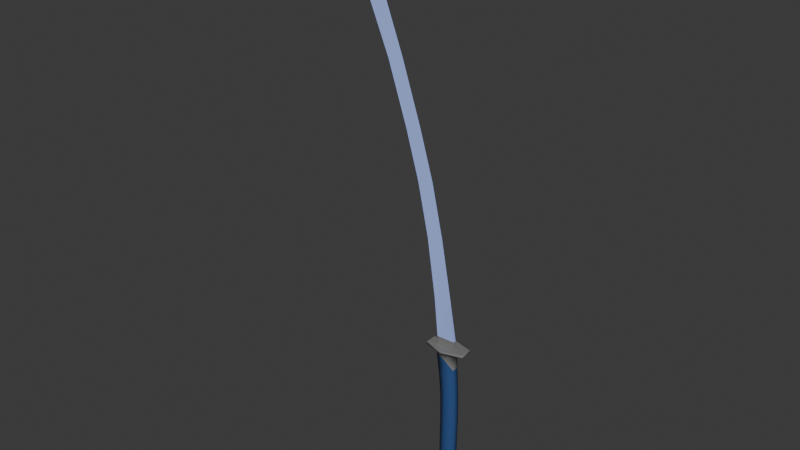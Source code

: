 # Source: Moonbrand.blend  (saved by Blender 5.0.119; exported with 4.5.12 LTS)
import bpy
from mathutils import Matrix  # noqa: F401  (used for matrix-valued properties, if any)

bpy.ops.wm.read_factory_settings(use_empty=True)
scene = bpy.context.scene
scene.name = 'Scene'

# ---- collections
col_collection = bpy.data.collections.new('Collection'); scene.collection.children.link(col_collection)

# ---- materials (node trees are filled in below, after node groups)
mat_handle = bpy.data.materials.new('Handle')
mat_handle.alpha_threshold = 0.0
mat_handle.use_backface_culling_lightprobe_volume = False
mat_handle.roughness = 0.5
mat_handle.line_color = (0.0, 0.0, 0.0, 1.0)
mat_blade = bpy.data.materials.new('Blade')
mat_details = bpy.data.materials.new('Details')

# ---- material node trees
mat_handle.use_nodes = True; mat_handle.node_tree.nodes.clear()
_N = mat_handle.node_tree.nodes; _L = mat_handle.node_tree.links
n0 = _N.new('ShaderNodeOutputMaterial'); n0.name = 'Material Output'; n0.location = (200, 100)
n1 = _N.new('ShaderNodeBsdfPrincipled'); n1.name = 'Principled BSDF'; n1.location = (-200, 100)
n1.inputs[0].default_value = (0.02555, 0.07674, 0.2259, 1.0)
_L.new(n1.outputs[0], n0.inputs[0])
n0.is_active_output = True
mat_blade.use_nodes = True; mat_blade.node_tree.nodes.clear()
_N = mat_blade.node_tree.nodes; _L = mat_blade.node_tree.links
n0 = _N.new('ShaderNodeBsdfPrincipled'); n0.name = 'Principled BSDF'; n0.location = (-200, 100)
n0.inputs[0].default_value = (0.393, 0.5146, 1.0, 1.0)
n0.inputs[2].default_value = 0.0
n1 = _N.new('ShaderNodeOutputMaterial'); n1.name = 'Material Output'; n1.location = (200, 100)
_L.new(n0.outputs[0], n1.inputs[0])
n1.is_active_output = True
mat_details.use_nodes = True; mat_details.node_tree.nodes.clear()
_N = mat_details.node_tree.nodes; _L = mat_details.node_tree.links
n0 = _N.new('ShaderNodeBsdfPrincipled'); n0.name = 'Principled BSDF'; n0.location = (-200, 100)
n0.inputs[0].default_value = (0.214, 0.214, 0.214, 1.0)
n0.inputs[2].default_value = 0.0
n1 = _N.new('ShaderNodeOutputMaterial'); n1.name = 'Material Output'; n1.location = (200, 100)
_L.new(n0.outputs[0], n1.inputs[0])
n1.is_active_output = True

# ---- world
world_world = bpy.data.worlds.new('World'); scene.world = world_world
world_world.use_nodes = True; world_world.node_tree.nodes.clear()
_N = world_world.node_tree.nodes; _L = world_world.node_tree.links
n0 = _N.new('ShaderNodeOutputWorld'); n0.name = 'World Output'; n0.location = (200, 100)
n1 = _N.new('ShaderNodeBackground'); n1.name = 'Background'; n1.location = (-200, 100)
n1.inputs[0].default_value = (0.05088, 0.05088, 0.05088, 1.0)
_L.new(n1.outputs[0], n0.inputs[0])
n0.is_active_output = True
world_world.color = (0.05088, 0.05088, 0.05088)
world_world.sun_shadow_jitter_overblur = 0.0

# ---- meshes
me_cube = bpy.data.meshes.new('Cube')
me_cube.from_pydata([(0.01821, 0.008255, -0.2711), (-0.003445, 0.01603, -0.2702), (-0.002547, 0.01677, -0.2512), (-0.001305, 0.01611, -0.1946), (0.02073, 0.01046, -0.2521), (0.02148, 0.009564, -0.1955), (0.02073, -0.01046, -0.2521), (0.02148, -0.009564, -0.1955), (-0.002547, -0.01677, -0.2512), (-0.001305, -0.01611, -0.1946), (-0.02398, -0.01045, -0.25), (-0.02033, -0.009563, -0.1941), (-0.02398, 0.01045, -0.25), (-0.02033, 0.009563, -0.1941), (0.01821, -0.008255, -0.2711), (-0.003445, -0.01603, -0.2702), (-0.02433, -0.008251, -0.269), (-0.02433, 0.008251, -0.269), (0.008435, 0.002932, -0.2801), (-0.003104, 0.005871, -0.2823), (0.008435, -0.002932, -0.2801), (-0.003104, -0.005871, -0.2823), (-0.01276, -0.00293, -0.2779), (-0.01276, 0.00293, -0.2779), (0.00158, 0.0174, -0.08549), (0.02404, 0.009148, -0.08607), (0.02404, -0.009148, -0.08607), (0.00158, -0.0174, -0.08549), (-0.01859, -0.009105, -0.08474), (-0.01859, 0.009105, -0.08474), (0.002941, 0.01814, 0.03435), (0.02642, 0.009268, 0.03408), (0.02642, -0.009268, 0.03408), (0.002941, -0.01814, 0.03435), (-0.01791, -0.009228, 0.03469), (-0.01791, 0.009228, 0.03469), (-0.001122, 0.01802, 0.175), (0.02128, 0.009342, 0.1727), (0.02128, -0.009342, 0.1727), (-0.001122, -0.01802, 0.175), (-0.02592, -0.009219, 0.175), (-0.02592, 0.009219, 0.175), (-0.000426, 0.01876, 0.2193), (0.01956, 0.009456, 0.1917), (0.01956, -0.009456, 0.1917), (-0.000426, -0.01876, 0.2193), (-0.03308, -0.009687, 0.2254), (-0.03308, 0.009687, 0.2254), (-0.004388, 0.01937, 0.2451), (0.01878, 0.009721, 0.2461), (0.01878, -0.009721, 0.2461), (-0.004388, -0.01937, 0.2451), (-0.0348, -0.009683, 0.2446), (-0.0348, 0.009683, 0.2446), (-0.004605, 0.01811, 0.2521), (0.02622, 0.009096, 0.2535), (0.02622, -0.009096, 0.2535), (-0.004605, -0.01811, 0.2521), (-0.03502, -0.009053, 0.2516), (-0.03502, 0.009053, 0.2516), (0.05236, 0.01602, 0.2473), (-0.004482, 0.03199, 0.2451), (0.05236, -0.01602, 0.2473), (-0.004482, -0.03199, 0.2451), (-0.06078, -0.01591, 0.2438), (-0.06078, 0.01591, 0.2438), (0.0522, 0.0161, 0.2543), (-0.0047, 0.03226, 0.2521), (0.0522, -0.0161, 0.2543), (-0.0047, -0.03226, 0.2521), (-0.06105, -0.01599, 0.2508), (-0.06105, 0.01599, 0.2508), (-0.03326, -0.003684, 0.2404), (-0.03608, -0.003833, 0.272), (-0.03326, 0.003684, 0.2404), (-0.03608, 0.003833, 0.272), (0.01727, -0.003704, 0.2431), (0.01604, -0.00385, 0.2735), (0.01727, 0.003704, 0.2431), (0.01604, 0.00385, 0.2735), (-0.04667, -0.004252, 0.381), (-0.04667, 0.004252, 0.381), (0.0002122, -1.191e-08, 0.3828), (-0.07147, -0.004257, 0.5446), (-0.07147, 0.004257, 0.5446), (-0.03047, -1.553e-08, 0.5507), (-0.1029, -0.004257, 0.6871), (-0.1029, 0.004257, 0.6871), (-0.06264, -1.553e-08, 0.6937), (-0.1409, -0.004257, 0.8164), (-0.1409, 0.004257, 0.8164), (-0.1018, -0.0007573, 0.8273), (-0.1947, -0.004257, 0.9755), (-0.1947, 0.004257, 0.9755), (-0.1564, -1.256e-08, 0.9873), (-0.2509, -0.004257, 1.108), (-0.2509, 0.004257, 1.108), (-0.2077, -1.11e-08, 1.121), (-0.3129, -0.004257, 1.243), (-0.3129, 0.004257, 1.243), (-0.2763, -1.011e-08, 1.255), (-0.38, -8.202e-09, 1.375), (-0.3266, -4.646e-09, 1.341), (-0.01958, -0.009266, 0.11), (-0.01958, 0.009266, 0.11), (0.02477, -0.009255, 0.1111), (0.002002, -0.01818, 0.1104), (0.002002, 0.01818, 0.1104), (0.02477, 0.009255, 0.1111)], [], [(15, 16, 22, 21), (10, 12, 17, 16), (2, 3, 5, 4), (16, 17, 23, 22), (12, 2, 1, 17), (4, 5, 7, 6), (1, 0, 18, 19), (8, 10, 16, 15), (6, 7, 9, 8), (19, 18, 20, 21, 22, 23), (6, 8, 15, 14), (8, 9, 11, 10), (3, 13, 29, 24), (0, 14, 20, 18), (10, 11, 13, 12), (17, 1, 19, 23), (2, 4, 0, 1), (12, 13, 3, 2), (4, 6, 14, 0), (14, 15, 21, 20), (25, 24, 30, 31), (5, 3, 24, 25), (9, 7, 26, 27), (11, 9, 27, 28), (13, 11, 28, 29), (7, 5, 25, 26), (104, 103, 40, 41), (24, 29, 35, 30), (28, 27, 33, 34), (26, 25, 31, 32), (29, 28, 34, 35), (27, 26, 32, 33), (36, 41, 47, 42), (106, 105, 38, 39), (108, 107, 36, 37), (107, 104, 41, 36), (103, 106, 39, 40), (105, 108, 37, 38), (47, 46, 52, 53), (40, 39, 45, 46), (38, 37, 43, 44), (41, 40, 46, 47), (39, 38, 44, 45), (37, 36, 42, 43), (58, 59, 71, 70), (45, 44, 50, 51), (43, 42, 48, 49), (42, 47, 53, 48), (46, 45, 51, 52), (44, 43, 49, 50), (55, 54, 59, 58, 57, 56), (51, 50, 62, 63), (54, 55, 66, 67), (48, 53, 65, 61), (57, 58, 70, 69), (50, 49, 60, 62), (61, 65, 71, 67), (64, 63, 69, 70), (62, 60, 66, 68), (65, 64, 70, 71), (63, 62, 68, 69), (60, 61, 67, 66), (55, 56, 68, 66), (52, 51, 63, 64), (59, 54, 67, 71), (49, 48, 61, 60), (56, 57, 69, 68), (53, 52, 64, 65), (72, 73, 75, 74), (74, 75, 79, 78), (78, 79, 77, 76), (76, 77, 73, 72), (74, 78, 76, 72), (73, 77, 82, 80), (79, 75, 81, 82), (77, 79, 82), (75, 73, 80, 81), (81, 80, 83, 84), (80, 82, 85, 83), (82, 81, 84, 85), (86, 88, 91, 89), (84, 83, 86, 87), (83, 85, 88, 86), (85, 84, 87, 88), (88, 87, 90, 91), (87, 86, 89, 90), (93, 92, 95, 96), (90, 89, 92, 93), (89, 91, 94, 92), (91, 90, 93, 94), (95, 97, 100, 98), (92, 94, 97, 95), (94, 93, 96, 97), (97, 96, 99, 100), (96, 95, 98, 99), (99, 98, 101), (98, 100, 102, 101), (100, 99, 101, 102), (32, 31, 108, 105), (34, 33, 106, 103), (30, 35, 104, 107), (31, 30, 107, 108), (33, 32, 105, 106), (35, 34, 103, 104)])
me_cube.polygons.foreach_set('use_smooth', [1, 1, 1, 1, 1, 1, 1, 1, 1, 1, 1, 1, 1, 1, 1, 1, 1, 1, 1, 1, 1, 1, 1, 1, 1, 1, 1, 1, 1, 1, 1, 1, 1, 1, 1, 1, 1, 1, 1, 1, 1, 1, 1, 1, 0, 1, 1, 1, 1, 1, 0, 0, 0, 0, 0, 0, 1, 1, 1, 1, 1, 1, 0, 0, 0, 0, 0, 0, 0, 0, 0, 0, 0, 0, 0, 0, 0, 0, 0, 0, 0, 0, 0, 0, 0, 0, 0, 0, 0, 0, 0, 0, 0, 0, 0, 0, 0, 0, 1, 1, 1, 1, 1, 1])
me_cube.polygons.foreach_set('material_index', [2, 2, 0, 2, 2, 0, 2, 2, 0, 2, 2, 0, 0, 2, 0, 2, 2, 0, 2, 2, 0, 0, 0, 0, 0, 0, 0, 0, 0, 0, 0, 0, 0, 0, 0, 0, 0, 0, 2, 0, 0, 0, 0, 0, 2, 2, 2, 2, 2, 2, 2, 2, 2, 2, 2, 2, 2, 2, 2, 2, 2, 2, 2, 2, 2, 2, 2, 2, 2, 2, 2, 2, 2, 1, 1, 1, 1, 1, 1, 1, 1, 1, 1, 1, 1, 1, 1, 1, 1, 1, 1, 1, 1, 1, 1, 1, 1, 1, 0, 0, 0, 0, 0, 0])
_uv = me_cube.uv_layers.new(name='UVMap')
_uv.uv.foreach_set('vector', [0.4331, 0.5005, 0.3314, 0.5, 0.2919, 0.5, 0.38, 0.5, 0.3333, 0.5013, 0.1667, 0.5013, 0.1686, 0.5, 0.3314, 0.5, 0.9784, 0.5018, 0.9844, 1.002, 0.8703, 1.0, 0.8693, 0.5, 0.3314, 0.5, 0.1686, 0.5, 0.2081, 0.5, 0.2919, 0.5, 0.1667, 0.5013, 0.0248, 0.5034, 0.06063, 0.5005, 0.1686, 0.5, 0.8693, 0.5, 0.8703, 1.0, 0.6297, 1.0, 0.6307, 0.5, 1.081, 0.5003, 0.8742, 0.5, 0.9618, 0.5, 1.068, 0.5, 0.5026, 0.5029, 0.3333, 0.5013, 0.3314, 0.5, 0.4331, 0.5005, 0.6307, 0.5, 0.6297, 1.0, 0.5155, 1.0, 0.5026, 0.5029, 0.5321, 0.49, 0.7399, 0.37, 0.7399, 0.13, 0.5321, 0.01, 0.3243, 0.13, 0.3243, 0.37, 0.6307, 0.5, 0.5026, 0.5029, 0.4331, 0.5005, 0.6258, 0.5, 0.5026, 0.5029, 0.5155, 1.0, 0.3333, 1.0, 0.3333, 0.5013, 0.02073, 0.9953, 0.1667, 1.0, 0.1667, 1.0, 0.05295, 1.0, 0.8742, 0.5, 0.6258, 0.5, 0.5382, 0.5, 0.9618, 0.5, 0.3333, 0.5013, 0.3333, 1.0, 0.1667, 1.0, 0.1667, 0.5013, 0.1686, 0.5, 0.06063, 0.5005, 0.12, 0.5, 0.2081, 0.5, 0.9784, 0.5018, 0.8693, 0.5, 0.8742, 0.5, 1.081, 0.5003, 0.1667, 0.5013, 0.1667, 1.0, 0.02073, 0.9953, 0.0248, 0.5034, 0.8693, 0.5, 0.6307, 0.5, 0.6258, 0.5, 0.8742, 0.5, 0.6258, 0.5, 0.4331, 0.5005, 0.38, 0.5, 0.5382, 0.5, 0.8703, 1.0, 1.043, 1.0, 1.037, 1.0, 0.8701, 1.0, 0.8703, 1.0, 0.9844, 1.002, 1.043, 1.0, 0.8703, 1.0, 0.5155, 1.0, 0.6297, 1.0, 0.6297, 1.0, 0.4471, 1.0, 0.3333, 1.0, 0.5155, 1.0, 0.4471, 1.0, 0.3333, 1.0, 0.1667, 1.0, 0.3333, 1.0, 0.3333, 1.0, 0.1667, 1.0, 0.6297, 1.0, 0.8703, 1.0, 0.8703, 1.0, 0.6297, 1.0, 0.1668, 1.0, 0.3332, 1.0, 0.3331, 1.0, 0.1669, 1.0, 0.05295, 1.0, 0.1667, 1.0, 0.1667, 1.0, 0.03678, 1.0, 0.3333, 1.0, 0.4471, 1.0, 0.4632, 1.0, 0.3333, 1.0, 0.6297, 1.0, 0.8703, 1.0, 0.8701, 1.0, 0.6299, 1.0, 0.1667, 1.0, 0.3333, 1.0, 0.3333, 1.0, 0.1667, 1.0, 0.4471, 1.0, 0.6297, 1.0, 0.6299, 1.0, 0.4632, 1.0, 0.04838, 1.0, 0.1669, 1.0, 0.1665, 1.0, 0.04178, 1.0, 0.4632, 1.0, 0.63, 1.0, 0.6301, 1.0, 0.4516, 1.0, 0.87, 1.0, 1.037, 1.0, 1.05, 1.0, 0.8698, 1.0, 0.03678, 1.0, 0.1668, 1.0, 0.1669, 1.0, 0.04838, 1.0, 0.3332, 1.0, 0.4632, 1.0, 0.4516, 1.0, 0.3331, 1.0, 0.63, 1.0, 0.87, 1.0, 0.8698, 1.0, 0.6301, 1.0, 0.1665, 1.0, 0.3335, 1.0, 0.3177, 1.0, 0.1823, 1.0, 0.3331, 1.0, 0.4516, 1.0, 0.4582, 1.0, 0.3335, 1.0, 0.6301, 1.0, 0.8698, 1.0, 0.8713, 1.0, 0.6279, 1.0, 0.1669, 1.0, 0.3331, 1.0, 0.3335, 1.0, 0.1665, 1.0, 0.4516, 1.0, 0.6301, 1.0, 0.6279, 1.0, 0.4582, 1.0, 0.8698, 1.0, 1.05, 1.0, 1.04, 1.0, 0.8713, 1.0, 0.04215, 0.1524, 0.04215, 0.3476, 0.02664, 0.3591, 0.02664, 0.1409, 0.4582, 1.0, 0.6279, 1.0, 0.632, 1.0, 0.4595, 1.0, 0.8713, 1.0, 1.04, 1.0, 1.03, 1.0, 0.8681, 1.0, 0.04178, 1.0, 0.1665, 1.0, 0.1823, 1.0, 0.04049, 1.0, 0.3335, 1.0, 0.4582, 1.0, 0.4595, 1.0, 0.3177, 1.0, 0.6279, 1.0, 0.8713, 1.0, 0.8681, 1.0, 0.632, 1.0, 0.3964, 0.37, 0.1995, 0.4609, 0.04215, 0.3476, 0.04215, 0.1524, 0.1995, 0.03914, 0.3964, 0.13, 0.4595, 1.0, 0.632, 1.0, 0.6492, 1.0, 0.4804, 1.0, 0.1995, 0.4609, 0.3964, 0.37, 0.4404, 0.3801, 0.2138, 0.4942, 0.04049, 1.0, 0.1823, 1.0, 0.1765, 1.0, 0.01962, 1.0, 0.1995, 0.03914, 0.04215, 0.1524, 0.02664, 0.1409, 0.2138, 0.00584, 0.632, 1.0, 0.8681, 1.0, 0.8508, 1.0, 0.6492, 1.0, 0.01962, 1.0, 0.1765, 1.0, 0.1763, 1.0, 0.01959, 1.0, 0.3235, 1.0, 0.4804, 1.0, 0.4804, 1.0, 0.3237, 1.0, 0.6492, 1.0, 0.8508, 1.0, 0.8529, 1.0, 0.6471, 1.0, 0.1765, 1.0, 0.3235, 1.0, 0.3237, 1.0, 0.1763, 1.0, 0.4804, 1.0, 0.6492, 1.0, 0.6471, 1.0, 0.4804, 1.0, 0.8508, 1.0, 1.026, 1.0, 1.02, 1.0, 0.8529, 1.0, 0.3964, 0.37, 0.3964, 0.13, 0.4404, 0.1199, 0.4404, 0.3801, 0.3177, 1.0, 0.4595, 1.0, 0.4804, 1.0, 0.3235, 1.0, 0.04215, 0.3476, 0.1995, 0.4609, 0.2138, 0.4942, 0.02664, 0.3591, 0.8681, 1.0, 1.03, 1.0, 1.026, 1.0, 0.8508, 1.0, 0.3964, 0.13, 0.1995, 0.03914, 0.2138, 0.00584, 0.4404, 0.1199, 0.1823, 1.0, 0.3177, 1.0, 0.3235, 1.0, 0.1765, 1.0, 0.375, 0.0, 0.625, 0.0, 0.625, 0.25, 0.375, 0.25, 0.375, 0.25, 0.625, 0.25, 0.625, 0.5, 0.375, 0.5, 0.375, 0.5, 0.625, 0.5, 0.625, 0.75, 0.375, 0.75, 0.375, 0.75, 0.625, 0.75, 0.625, 1.0, 0.375, 1.0, 0.125, 0.5, 0.375, 0.5, 0.375, 0.75, 0.125, 0.75, 0.625, 1.0, 0.625, 0.75, 0.625, 0.75, 0.625, 1.0, 0.625, 0.5, 0.625, 0.25, 0.625, 0.25, 0.625, 0.5, 0.625, 0.75, 0.625, 0.5, 0.625, 0.75, 0.625, 0.25, 0.625, 0.0, 0.625, 0.0, 0.625, 0.25, 0.625, 0.25, 0.625, 0.0, 0.625, 0.0, 0.625, 0.25, 0.625, 1.0, 0.625, 0.75, 0.625, 0.75, 0.625, 1.0, 0.625, 0.5, 0.625, 0.25, 0.625, 0.25, 0.625, 0.5, 0.625, 1.0, 0.625, 0.75, 0.625, 0.8125, 0.625, 1.0, 0.625, 0.25, 0.625, 0.0, 0.625, 0.0, 0.625, 0.25, 0.625, 1.0, 0.625, 0.75, 0.625, 0.75, 0.625, 1.0, 0.625, 0.5, 0.625, 0.25, 0.625, 0.25, 0.625, 0.5, 0.625, 0.5, 0.625, 0.25, 0.625, 0.25, 0.625, 0.4379, 0.625, 0.25, 0.625, 0.0, 0.625, 0.0, 0.625, 0.25, 0.625, 0.25, 0.625, 0.0, 0.625, 0.0, 0.625, 0.25, 0.625, 0.25, 0.625, 0.0, 0.625, 0.0, 0.625, 0.25, 0.625, 1.0, 0.625, 0.8125, 0.625, 0.75, 0.625, 1.0, 0.625, 0.4379, 0.625, 0.25, 0.625, 0.25, 0.625, 0.5, 0.625, 1.0, 0.625, 0.75, 0.625, 0.75, 0.625, 1.0, 0.625, 1.0, 0.625, 0.75, 0.625, 0.75, 0.625, 1.0, 0.625, 0.5, 0.625, 0.25, 0.625, 0.25, 0.625, 0.5, 0.625, 0.5, 0.625, 0.25, 0.625, 0.25, 0.625, 0.5, 0.625, 0.25, 0.625, 0.0, 0.625, 0.0, 0.625, 0.25, 0.625, 0.25, 0.625, 0.0, 0.625, 0.25, 0.625, 1.0, 0.625, 0.75, 0.625, 0.75, 0.625, 1.0, 0.625, 0.5, 0.625, 0.25, 0.625, 0.25, 0.625, 0.5, 0.6299, 1.0, 0.8701, 1.0, 0.87, 1.0, 0.63, 1.0, 0.3333, 1.0, 0.4632, 1.0, 0.4632, 1.0, 0.3332, 1.0, 0.03678, 1.0, 0.1667, 1.0, 0.1668, 1.0, 0.03678, 1.0, 0.8701, 1.0, 1.037, 1.0, 1.037, 1.0, 0.87, 1.0, 0.4632, 1.0, 0.6299, 1.0, 0.63, 1.0, 0.4632, 1.0, 0.1667, 1.0, 0.3333, 1.0, 0.3332, 1.0, 0.1668, 1.0])
me_cube.materials.append(mat_handle)
me_cube.materials.append(mat_blade)
me_cube.materials.append(mat_details)
me_cube.use_mirror_vertex_groups = False
me_cube.update()

# ---- objects
ob_cube = bpy.data.objects.new('Cube', me_cube)

# ---- transforms, parenting, visibility, modifiers, constraints
ob_cube.location = (-0.0004284, 9.535e-09, 0.3165)
ob_cube.lock_rotations_4d = False
ob_cube.empty_display_type = 'ARROWS'
ob_cube.lineart.crease_threshold = 0.0

# ---- collection membership
col_collection.objects.link(ob_cube)

# ---- scene / render settings (as saved in the file)
scene.frame_start = 1; scene.frame_end = 250; scene.frame_set(1)
scene.render.engine = 'BLENDER_EEVEE_NEXT'
scene.render.bake_bias = 0.0
scene.render.bake_samples = 0
scene.cycles.sampling_pattern = 'TABULATED_SOBOL'
scene.eevee.use_volume_custom_range = False
bpy.context.view_layer.update()

# ---- added for rendering (the .blend has no active camera and no usable light): camera, sun
cam_auto = bpy.data.cameras.new('AutoCamera')
cam_auto.lens = 50.0
cam_auto.sensor_width = 36.0
cam_auto.clip_end = 1000.0
ob_auto_camera = bpy.data.objects.new('AutoCamera', cam_auto)
scene.collection.objects.link(ob_auto_camera)
ob_auto_camera.location = (1.42133, -1.90268, 2.13114)
ob_auto_camera.rotation_euler = (1.09748, -7.21219e-08, 0.694738)
scene.camera = ob_auto_camera
light_auto_sun = bpy.data.lights.new('AutoSun', 'SUN')
light_auto_sun.energy = 3.0
light_auto_sun.angle = 0.0523599
ob_auto_sun = bpy.data.objects.new('AutoSun', light_auto_sun)
scene.collection.objects.link(ob_auto_sun)
ob_auto_sun.rotation_euler = (0.872665, 0.174533, 0.523599)
bpy.context.view_layer.update()
